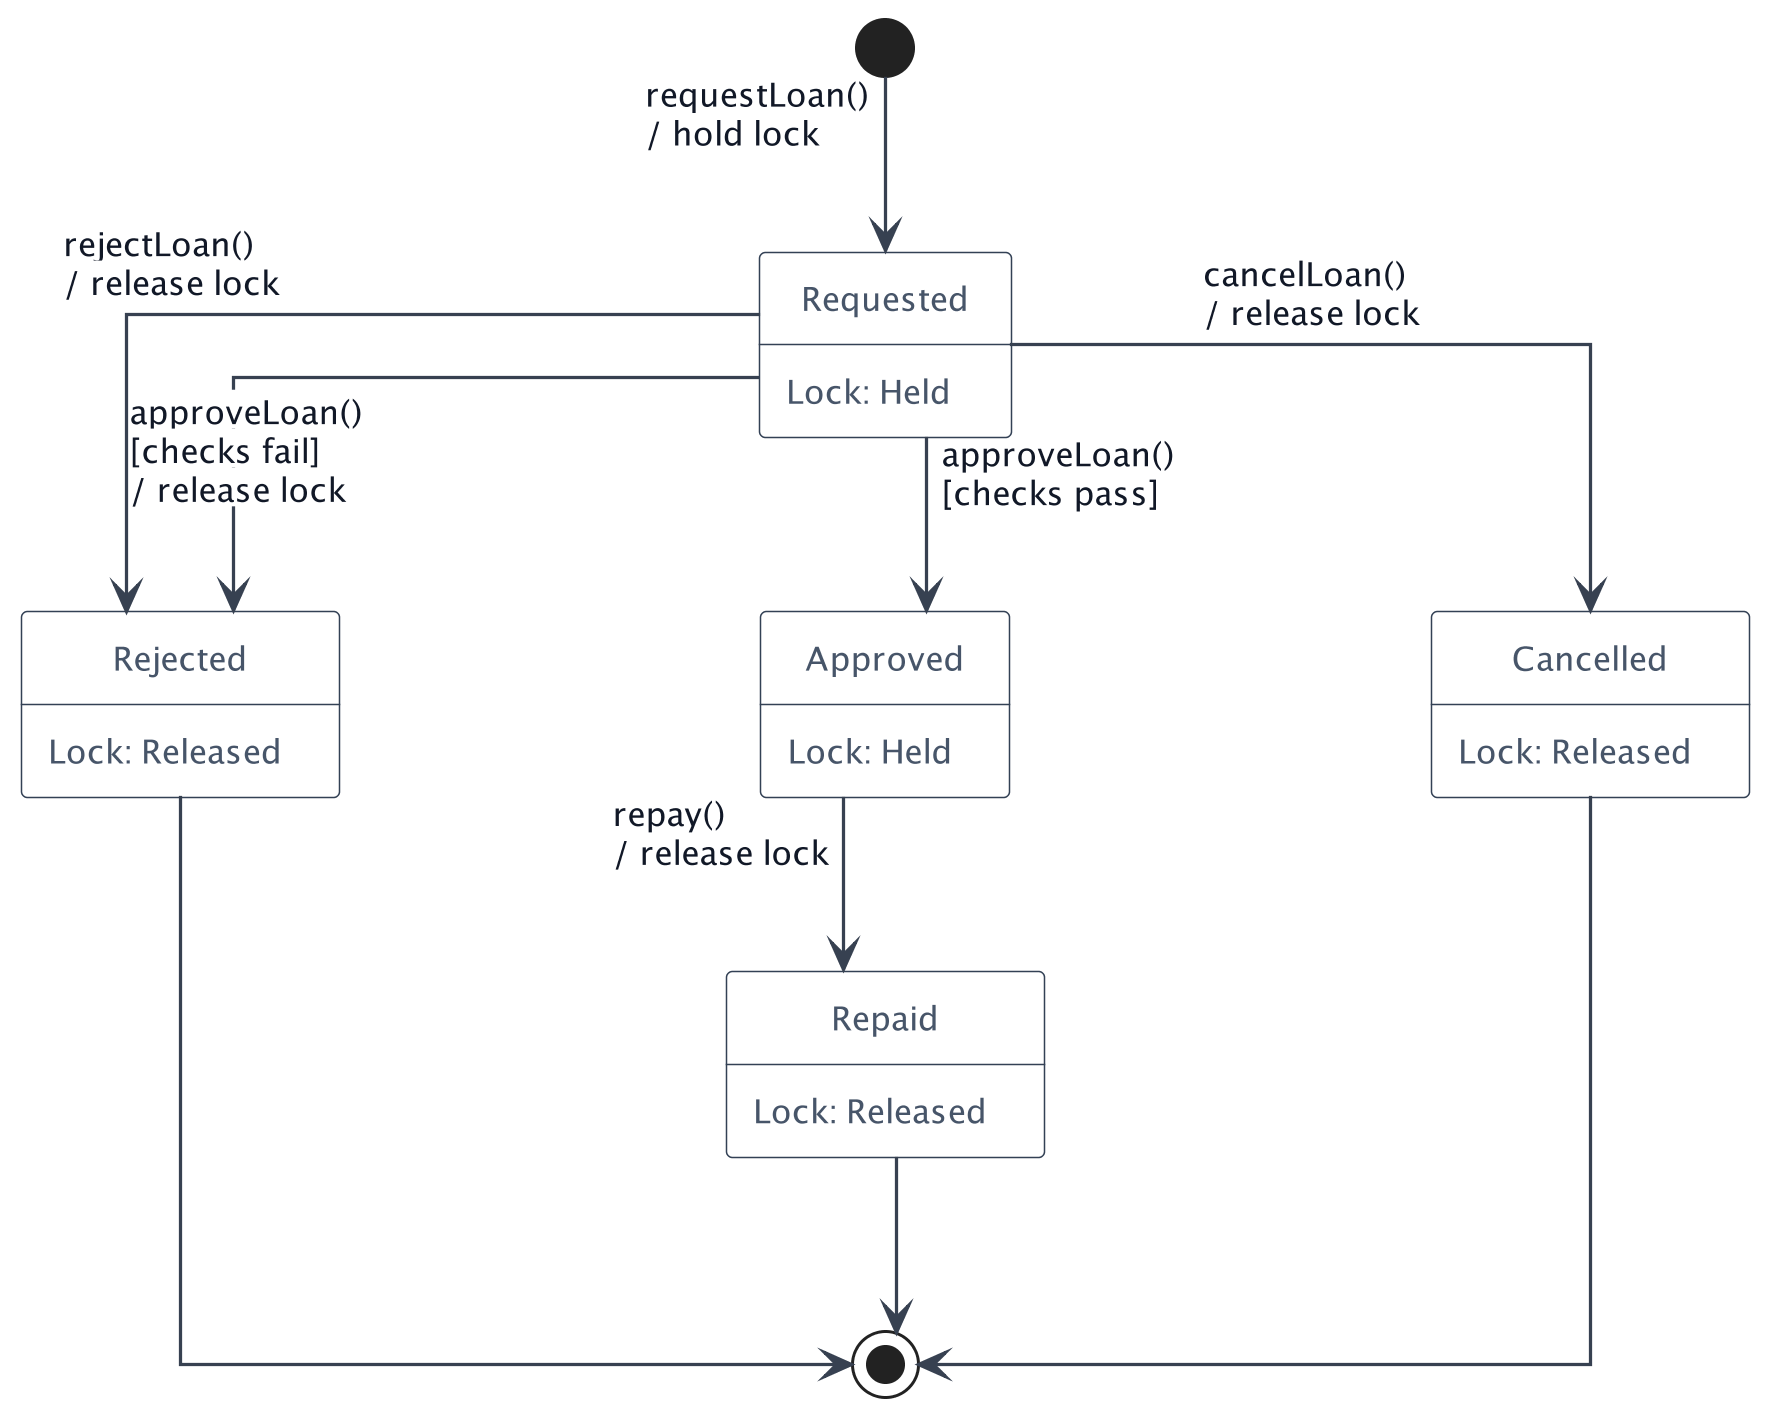

The diagram above was rendered by PlantUML. Its source (embedded in the PNG):
@startuml

scale 3

skinparam backgroundColor #FFFFFF
skinparam defaultFontName "DejaVu Sans"
skinparam defaultFontSize 13
skinparam defaultTextAlignment center
skinparam shadowing false
skinparam linetype ortho
skinparam stateDiagramEdgeLabelStyle node
skinparam roundcorner 4
skinparam padding 4
skinparam nodesep 140
skinparam ranksep 58
skinparam ArrowColor #374151
skinparam ArrowThickness 1.1
skinparam ArrowFontColor #111827
skinparam ArrowFontSize 11
skinparam StateBorderColor #334155
skinparam StateBackgroundColor #FFFFFF
skinparam StateFontColor #111827
skinparam StateFontSize 13
skinparam StateFontStyle bold
skinparam StateAttributeFontSize 11
skinparam StateAttributeFontStyle plain
skinparam StateAttributeFontColor #475569
skinparam StateStartColor #111827
skinparam StateEndColor #111827
skinparam StateMessageAlignment left
skinparam NoteBorderColor #94a3b8
skinparam NoteBackgroundColor #FFFFFF
skinparam NoteFontColor #374151
skinparam NoteFontSize 8
skinparam NoteFontStyle plain
skinparam state {
  BackgroundColor #FFFFFF
  BorderColor #334155
  FontColor #111827
  FontSize 13
  FontStyle bold
  AttributeFontSize 11
  AttributeFontStyle plain
  AttributeFontColor #475569
  RoundCorner 4
}

top to bottom direction

state Final <<end>>

state Requested
Requested : Lock: Held

state Approved
Approved : Lock: Held

state Repaid
Repaid : Lock: Released

state Rejected
Rejected : Lock: Released

state Cancelled
Cancelled : Lock: Released

[*] -down-> Requested : requestLoan()\n/ hold lock

Requested -down-> Approved : approveLoan()\n[checks pass]
Approved -down-> Repaid : repay()\n/ release lock
Repaid -down-> Final

Requested -down-> Rejected : <back:#FFFFFF>approveLoan()</back>\n<back:#FFFFFF>[checks fail]</back>\n<back:#FFFFFF>/ release lock</back>
Requested -down-> Rejected : <back:#FFFFFF>rejectLoan()</back>\n<back:#FFFFFF>/ release lock</back>
Requested -down-> Cancelled : cancelLoan()\n/ release lock

Rejected -down-> Final
Cancelled -down-> Final

Requested -[hidden]down-> Approved
Approved -[hidden]down-> Repaid
Repaid -[hidden]down-> Final
Rejected -[hidden]right-> Approved
Approved -[hidden]right-> Cancelled

' Guard definitions:
' checks pass = isVerified && isCompliantFor
' checks fail = !isVerified || !isCompliantFor
'
' Global constraint:
' Invalid-state and unauthorized calls revert without creating new LoanState values.

@enduml